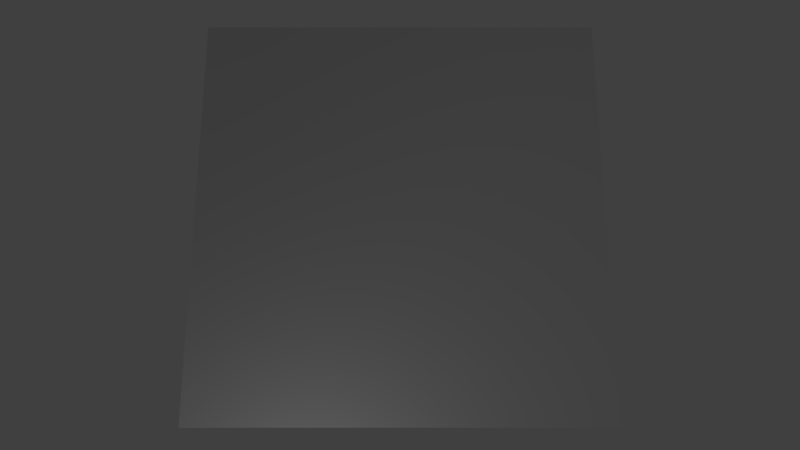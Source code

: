 # Source: card.blend  (saved by Blender 2.78.0; exported with 4.5.12 LTS)
import bpy
from mathutils import Matrix  # noqa: F401  (used for matrix-valued properties, if any)

bpy.ops.wm.read_factory_settings(use_empty=True)
scene = bpy.context.scene
scene.name = 'Scene'

# ---- collections
col_collection_1 = bpy.data.collections.new('Collection 1'); scene.collection.children.link(col_collection_1)
col_collection_2 = bpy.data.collections.new('Collection 2'); scene.collection.children.link(col_collection_2)

# ---- world
world_world = bpy.data.worlds.new('World'); scene.world = world_world
world_world.color = (0.05088, 0.05088, 0.05088)
world_world.use_sun_shadow = False
world_world.sun_shadow_jitter_overblur = 0.0
world_world.cycles.sampling_method = 'MANUAL'

# ---- cameras
cam_camera = bpy.data.cameras.new('Camera')
cam_camera.clip_end = 100.0
cam_camera.lens = 26.22
cam_camera.sensor_width = 32.0
cam_camera.sensor_height = 18.0
cam_camera.display_size = 2.0
cam_camera.dof.focus_distance = 0.0
cam_camera.dof.aperture_fstop = 128.0
cam_camera.dof.aperture_blades = 6

# ---- lights
light_point_002 = bpy.data.lights.new('Point.002', 'POINT')
light_point_002.transmission_factor = 0.0
light_point_002.energy = 100.0
light_point_002.shadow_buffer_clip_start = 0.5
light_point_002.shadow_soft_size = 0.1
light_point_002.shadow_maximum_resolution = 0.006
light_point_002.use_absolute_resolution = True
light_spot = bpy.data.lights.new('Spot', 'SPOT')
light_spot.transmission_factor = 0.0
light_spot.energy = 97.0
light_spot.shadow_buffer_clip_start = 0.5
light_spot.shadow_soft_size = 0.1
light_spot.shadow_maximum_resolution = 0.006
light_spot.use_absolute_resolution = True
light_spot.spot_blend = 0.8943
light_spot.spot_size = 1.447

# ---- meshes
me_cube_001 = bpy.data.meshes.new('Cube.001')
me_cube_001.from_pydata([(-7.167, -7.167, -0.2314), (-7.167, -7.167, 0.2314), (-7.167, 7.167, -0.2314), (-7.167, 7.167, 0.2314), (7.167, -7.167, -0.2314), (7.167, -7.167, 0.2314), (7.167, 7.167, -0.2314), (7.167, 7.167, 0.2314)], [], [(0, 1, 3, 2), (2, 3, 7, 6), (6, 7, 5, 4), (4, 5, 1, 0), (2, 6, 4, 0), (7, 3, 1, 5)])
_uv = me_cube_001.uv_layers.new(name='UVMap')
_uv.uv.foreach_set('vector', [0.0, 0.0, 1.0, 0.0, 1.0, 1.0, 0.0, 1.0, 0.0, 0.0, 1.0, 0.0, 1.0, 1.0, 0.0, 1.0, 0.0, 0.0, 1.0, 0.0, 1.0, 1.0, 0.0, 1.0, 0.0, 0.0, 1.0, 0.0, 1.0, 1.0, 0.0, 1.0, 0.0, 0.0, 1.0, 0.0, 1.0, 1.0, 0.0, 1.0, 0.0, 0.0, 1.0, 0.0, 1.0, 1.0, 0.0, 1.0])
me_cube_001.materials.append(None)
me_cube_001.use_remesh_preserve_volume = False
me_cube_001.use_remesh_preserve_attributes = False
me_cube_001.use_mirror_vertex_groups = False
me_cube_001.update()
me_plane = bpy.data.meshes.new('Plane')
me_plane.from_pydata([(-1.0, -1.637, 0.0), (1.0, -1.637, 0.0), (-1.0, 1.637, 0.0), (1.0, 1.637, 0.0)], [], [(0, 1, 3, 2)])
_uv = me_plane.uv_layers.new(name='UVMap')
_uv.uv.foreach_set('vector', [0.0072, -0.007043, 0.9928, -0.007044, 0.9928, 0.9928, 0.0072, 0.9928])
me_plane.materials.append(None)
me_plane.use_remesh_preserve_volume = False
me_plane.use_remesh_preserve_attributes = False
me_plane.use_mirror_vertex_groups = False
me_plane.update()
me_plane_001 = bpy.data.meshes.new('Plane.001')
me_plane_001.from_pydata([(-1.0, -1.637, 0.0), (1.0, -1.637, 0.0), (-1.0, 1.637, 0.0), (1.0, 1.637, 0.0)], [], [(0, 1, 3, 2)])
_uv = me_plane_001.uv_layers.new(name='UVMap')
_uv.uv.foreach_set('vector', [0.0072, -0.007043, 0.9928, -0.007044, 0.9928, 0.9928, 0.0072, 0.9928])
me_plane_001.materials.append(None)
me_plane_001.use_remesh_preserve_volume = False
me_plane_001.use_remesh_preserve_attributes = False
me_plane_001.use_mirror_vertex_groups = False
me_plane_001.update()

# ---- objects
ob_enemy_hand_position = bpy.data.objects.new('Enemy_hand_position', None)
ob_enemy_deck_position = bpy.data.objects.new('Enemy_deck_position', None)
ob_player_hand_position = bpy.data.objects.new('Player_hand_position', None)
ob_point = bpy.data.objects.new('Point', light_point_002)
ob_spot = bpy.data.objects.new('Spot', light_spot)
ob_player_deck_position = bpy.data.objects.new('Player_deck_position', None)
ob_board = bpy.data.objects.new('Board', me_cube_001)
ob_vic_camera_target = bpy.data.objects.new('vic_camera_target', None)
ob_camera = bpy.data.objects.new('Camera', cam_camera)
ob_card = bpy.data.objects.new('Card', None)
ob_face = bpy.data.objects.new('Face', me_plane)
ob_back = bpy.data.objects.new('Back', me_plane_001)

# ---- transforms, parenting, visibility, modifiers, constraints
ob_enemy_hand_position.location = (0.1962, 1.888, 3.008)
ob_enemy_hand_position.rotation_euler = (0.7054, -0.0, 0.0)
ob_enemy_hand_position.empty_display_type = 'CUBE'
ob_enemy_hand_position.empty_image_offset = (0.0, 0.0)
ob_enemy_hand_position.lineart.crease_threshold = 0.0
ob_enemy_deck_position.location = (-5.422, 3.95, 0.6413)
ob_enemy_deck_position.empty_display_type = 'CUBE'
ob_enemy_deck_position.empty_image_offset = (0.0, 0.0)
ob_enemy_deck_position.lineart.crease_threshold = 0.0
ob_player_hand_position.location = (0.1962, -5.441, 3.008)
ob_player_hand_position.rotation_euler = (0.7054, -0.0, 0.0)
ob_player_hand_position.empty_display_type = 'CUBE'
ob_player_hand_position.empty_image_offset = (0.0, 0.0)
ob_player_hand_position.lineart.crease_threshold = 0.0
ob_point.location = (-2.986, -10.0, 5.443)
ob_point.lineart.crease_threshold = 0.0
ob_spot.location = (7.01, -1.711, 18.67)
ob_spot.lineart.crease_threshold = 0.0
ob_player_deck_position.location = (-5.422, -2.872, 0.6413)
ob_player_deck_position.empty_display_type = 'CUBE'
ob_player_deck_position.empty_image_offset = (0.0, 0.0)
ob_player_deck_position.lineart.crease_threshold = 0.0
ob_board.location = (0.0, 0.0, 0.0)
ob_board.rotation_euler = (0.0, -0.0, 3.142)
ob_board.lineart.crease_threshold = 0.0
ob_vic_camera_target.location = (0.0, 0.0, -1.563)
ob_vic_camera_target.empty_display_type = 'ARROWS'
ob_vic_camera_target.empty_image_offset = (0.0, 0.0)
ob_vic_camera_target.lineart.crease_threshold = 0.0
ob_camera.location = (0.0, -5.699, 22.37)
ob_camera.lineart.crease_threshold = 0.0
_c = ob_camera.constraints.new('TRACK_TO'); _c.name = 'vic_camera_constraint_name'
_c.target = ob_vic_camera_target
ob_card.location = (0.0, 0.0, -6.4)
ob_card.empty_display_type = 'CUBE'
ob_card.empty_image_offset = (0.0, 0.0)
ob_card.lineart.crease_threshold = 0.0
ob_face.parent = ob_card
ob_face.location = (0.0, 0.0, -0.06502)
ob_face.lineart.crease_threshold = 0.0
ob_back.parent = ob_card
ob_back.location = (0.0, 0.0, -0.2384)
ob_back.rotation_euler = (-0.0, 3.142, -0.0)
ob_back.lineart.crease_threshold = 0.0

# ---- collection membership
col_collection_1.objects.link(ob_enemy_hand_position)
col_collection_1.objects.link(ob_enemy_deck_position)
col_collection_1.objects.link(ob_player_hand_position)
col_collection_1.objects.link(ob_point)
col_collection_1.objects.link(ob_spot)
col_collection_1.objects.link(ob_player_deck_position)
col_collection_1.objects.link(ob_board)
col_collection_1.objects.link(ob_vic_camera_target)
col_collection_1.objects.link(ob_camera)
col_collection_2.objects.link(ob_card)
col_collection_2.objects.link(ob_face)
col_collection_2.objects.link(ob_back)

# ---- scene / render settings (as saved in the file)
scene.camera = ob_camera
scene.frame_start = 1; scene.frame_end = 250; scene.frame_set(1)
scene.render.engine = 'BLENDER_EEVEE_NEXT'
scene.render.resolution_percentage = 50
scene.render.dither_intensity = 0.0
scene.cycles.use_denoising = False
scene.cycles.samples = 128
scene.cycles.sampling_pattern = 'TABULATED_SOBOL'
scene.cycles.light_sampling_threshold = 0.0
scene.cycles.use_adaptive_sampling = False
scene.cycles.use_light_tree = False
scene.cycles.blur_glossy = 0.0
scene.cycles.sample_clamp_indirect = 0.0
scene.view_settings.view_transform = 'Standard'
bpy.context.view_layer.update()
